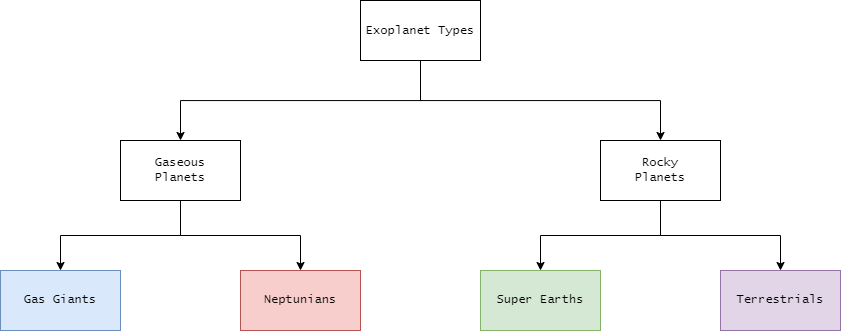

The diagram above was exported from draw.io. Its source (the exported page's mxGraphModel, read from the mxfile embedded in the PNG):
<mxGraphModel dx="1157" dy="751" grid="1" gridSize="10" guides="1" tooltips="1" connect="1" arrows="1" fold="1" page="1" pageScale="1" pageWidth="1654" pageHeight="1169" math="0" shadow="0">
  <root>
    <mxCell id="0" />
    <mxCell id="1" parent="0" />
    <mxCell id="w8EK0j4rbCGnPgLbKrUE-3" style="edgeStyle=orthogonalEdgeStyle;rounded=0;orthogonalLoop=1;jettySize=auto;html=1;exitX=0.5;exitY=1;exitDx=0;exitDy=0;entryX=0.5;entryY=0;entryDx=0;entryDy=0;fontFamily=Lucida Console;fontSize=12;fontColor=#000000;strokeColor=#000000;" edge="1" parent="1" source="BaEYpRY3RehzpAdMvPXT-1" target="w8EK0j4rbCGnPgLbKrUE-1">
      <mxGeometry relative="1" as="geometry" />
    </mxCell>
    <mxCell id="w8EK0j4rbCGnPgLbKrUE-4" style="edgeStyle=orthogonalEdgeStyle;rounded=0;orthogonalLoop=1;jettySize=auto;html=1;exitX=0.5;exitY=1;exitDx=0;exitDy=0;entryX=0.5;entryY=0;entryDx=0;entryDy=0;fontFamily=Lucida Console;fontSize=12;fontColor=#000000;strokeColor=#000000;" edge="1" parent="1" source="BaEYpRY3RehzpAdMvPXT-1" target="w8EK0j4rbCGnPgLbKrUE-2">
      <mxGeometry relative="1" as="geometry" />
    </mxCell>
    <mxCell id="BaEYpRY3RehzpAdMvPXT-1" value="&lt;font face=&quot;Lucida Console&quot;&gt;Exoplanet Types&lt;/font&gt;" style="rounded=0;whiteSpace=wrap;html=1;" vertex="1" parent="1">
      <mxGeometry x="521" y="40" width="120" height="60" as="geometry" />
    </mxCell>
    <mxCell id="w8EK0j4rbCGnPgLbKrUE-6" style="edgeStyle=orthogonalEdgeStyle;rounded=0;orthogonalLoop=1;jettySize=auto;html=1;exitX=0.5;exitY=1;exitDx=0;exitDy=0;entryX=0.5;entryY=0;entryDx=0;entryDy=0;fontFamily=Lucida Console;fontSize=12;fontColor=#000000;strokeColor=#000000;" edge="1" parent="1" source="w8EK0j4rbCGnPgLbKrUE-1" target="w8EK0j4rbCGnPgLbKrUE-5">
      <mxGeometry relative="1" as="geometry" />
    </mxCell>
    <mxCell id="w8EK0j4rbCGnPgLbKrUE-8" style="edgeStyle=orthogonalEdgeStyle;rounded=0;orthogonalLoop=1;jettySize=auto;html=1;exitX=0.5;exitY=1;exitDx=0;exitDy=0;entryX=0.5;entryY=0;entryDx=0;entryDy=0;fontFamily=Lucida Console;fontSize=12;fontColor=#000000;strokeColor=#000000;" edge="1" parent="1" source="w8EK0j4rbCGnPgLbKrUE-1" target="w8EK0j4rbCGnPgLbKrUE-7">
      <mxGeometry relative="1" as="geometry" />
    </mxCell>
    <mxCell id="w8EK0j4rbCGnPgLbKrUE-1" value="Gaseous&lt;br&gt;Planets" style="rounded=0;whiteSpace=wrap;html=1;fontFamily=Lucida Console;fontSize=12;" vertex="1" parent="1">
      <mxGeometry x="281" y="180" width="120" height="60" as="geometry" />
    </mxCell>
    <mxCell id="w8EK0j4rbCGnPgLbKrUE-10" style="edgeStyle=orthogonalEdgeStyle;rounded=0;orthogonalLoop=1;jettySize=auto;html=1;exitX=0.5;exitY=1;exitDx=0;exitDy=0;entryX=0.5;entryY=0;entryDx=0;entryDy=0;fontFamily=Lucida Console;fontSize=12;fontColor=#000000;strokeColor=#000000;" edge="1" parent="1" source="w8EK0j4rbCGnPgLbKrUE-2" target="w8EK0j4rbCGnPgLbKrUE-9">
      <mxGeometry relative="1" as="geometry" />
    </mxCell>
    <mxCell id="w8EK0j4rbCGnPgLbKrUE-12" style="edgeStyle=orthogonalEdgeStyle;rounded=0;orthogonalLoop=1;jettySize=auto;html=1;exitX=0.5;exitY=1;exitDx=0;exitDy=0;entryX=0.5;entryY=0;entryDx=0;entryDy=0;fontFamily=Lucida Console;fontSize=12;fontColor=#000000;strokeColor=#000000;" edge="1" parent="1" source="w8EK0j4rbCGnPgLbKrUE-2" target="w8EK0j4rbCGnPgLbKrUE-11">
      <mxGeometry relative="1" as="geometry" />
    </mxCell>
    <mxCell id="w8EK0j4rbCGnPgLbKrUE-2" value="Rocky&lt;br&gt;Planets" style="rounded=0;whiteSpace=wrap;html=1;fontFamily=Lucida Console;fontSize=12;" vertex="1" parent="1">
      <mxGeometry x="761" y="180" width="120" height="60" as="geometry" />
    </mxCell>
    <mxCell id="w8EK0j4rbCGnPgLbKrUE-5" value="Gas Giants" style="rounded=0;whiteSpace=wrap;html=1;fontFamily=Lucida Console;fontSize=12;fillColor=#dae8fc;strokeColor=#6c8ebf;" vertex="1" parent="1">
      <mxGeometry x="161" y="310" width="120" height="60" as="geometry" />
    </mxCell>
    <mxCell id="w8EK0j4rbCGnPgLbKrUE-7" value="Neptunians" style="rounded=0;whiteSpace=wrap;html=1;fontFamily=Lucida Console;fontSize=12;fillColor=#f8cecc;strokeColor=#b85450;" vertex="1" parent="1">
      <mxGeometry x="401" y="310" width="120" height="60" as="geometry" />
    </mxCell>
    <mxCell id="w8EK0j4rbCGnPgLbKrUE-9" value="Super Earths" style="rounded=0;whiteSpace=wrap;html=1;fontFamily=Lucida Console;fontSize=12;fillColor=#d5e8d4;strokeColor=#82b366;" vertex="1" parent="1">
      <mxGeometry x="641" y="310" width="120" height="60" as="geometry" />
    </mxCell>
    <mxCell id="w8EK0j4rbCGnPgLbKrUE-11" value="Terrestrials" style="rounded=0;whiteSpace=wrap;html=1;fontFamily=Lucida Console;fontSize=12;fillColor=#e1d5e7;strokeColor=#9673a6;" vertex="1" parent="1">
      <mxGeometry x="881" y="310" width="120" height="60" as="geometry" />
    </mxCell>
  </root>
</mxGraphModel>